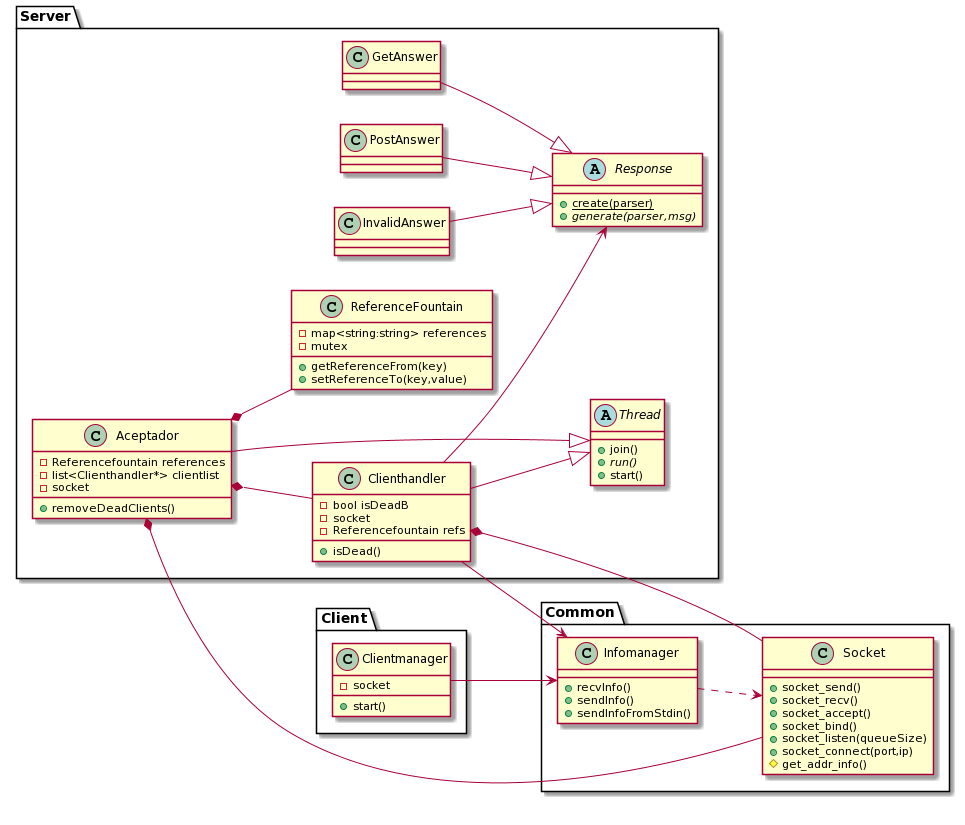

The diagram above was rendered by PlantUML. Its source (embedded in the PNG):
@startuml
left to right direction

package "Common" as P2{
	class Infomanager{
		+recvInfo()
		+sendInfo()
		+sendInfoFromStdin()
	}

	class Socket{
		+socket_send()
		+socket_recv()
		+socket_accept()
		+socket_bind()
		+socket_listen(queueSize)
		+socket_connect(port,ip)
		#get_addr_info()
	}
}

package "Client" as P1{
	class Clientmanager{
		-socket
		+start()
	}
}

package "Server" as P3{

	class ReferenceFountain{
		-map<string:string> references
		-mutex
		+getReferenceFrom(key)
		+setReferenceTo(key,value)
	}

	abstract class Thread{
		+join()
		{abstract} +run()
		+start()
	}

	class Clienthandler{
		-bool isDeadB
		-socket
		-Referencefountain refs
		+isDead()
	}

	abstract class Response{
		{static} +create(parser)
		{abstract} +generate(parser,msg)
	}

	class GetAnswer{}
	class PostAnswer{}
	class InvalidAnswer{}

	class Aceptador{
		-Referencefountain references
		-list<Clienthandler*> clientlist
		-socket
		+removeDeadClients()
	}

}

GetAnswer --|> Response
PostAnswer --|> Response
InvalidAnswer --|> Response
Aceptador --|> Thread
Clienthandler --|> Thread
Aceptador *-- Socket
Clienthandler *-- Socket
Clienthandler --> Infomanager
Clientmanager --> Infomanager
Infomanager ..> Socket
Clienthandler --> Response
Aceptador *-- Clienthandler
Aceptador *-- ReferenceFountain
@enduml